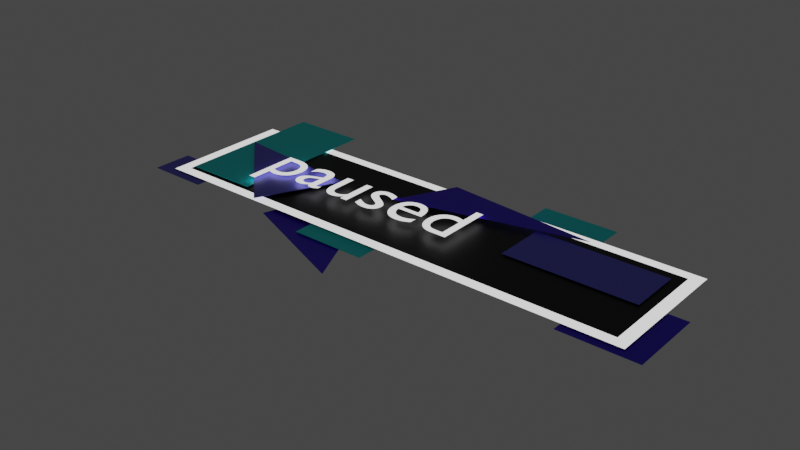 # Source: restart.blend  (saved by Blender 3.0.42; exported with 4.5.12 LTS)
import bpy
from mathutils import Matrix  # noqa: F401  (used for matrix-valued properties, if any)

bpy.ops.wm.read_factory_settings(use_empty=True)
scene = bpy.context.scene
scene.name = 'Scene'

# ---- collections
col_collection = bpy.data.collections.new('Collection'); scene.collection.children.link(col_collection)

# ---- materials (node trees are filled in below, after node groups)
mat_base = bpy.data.materials.new('base')
mat_base.use_transparent_shadow = False
mat_texte = bpy.data.materials.new('texte')
mat_texte.use_transparent_shadow = False
mat_bleu_clair = bpy.data.materials.new('bleu clair')
mat_bleu_clair.use_transparent_shadow = False
mat_bleu_fonc = bpy.data.materials.new('bleu foncé')
mat_bleu_fonc.alpha_threshold = 0.0
mat_bleu_fonc.use_transparent_shadow = False
mat_bleu_fonc.line_color = (0.0, 0.0, 0.0, 1.0)
mat_bleu_pale = bpy.data.materials.new('bleu pale')
mat_bleu_pale.use_transparent_shadow = False

# ---- material node trees
mat_base.use_nodes = True; mat_base.node_tree.nodes.clear()
_N = mat_base.node_tree.nodes; _L = mat_base.node_tree.links
n0 = _N.new('ShaderNodeBsdfPrincipled'); n0.name = 'Principled BSDF'; n0.location = (10, 300)
n0.distribution = 'GGX'
n0.subsurface_method = 'RANDOM_WALK_SKIN'
n0.inputs[0].default_value = (0.0, 0.0, 0.0, 1.0)
n0.inputs[3].default_value = 1.45
n0.inputs[27].default_value = (0.0, 0.0, 0.0, 1.0)
n0.inputs[28].default_value = 1.0
n1 = _N.new('ShaderNodeOutputMaterial'); n1.name = 'Material Output'; n1.location = (300, 300)
_L.new(n0.outputs[0], n1.inputs[0])
n1.is_active_output = True
mat_texte.use_nodes = True; mat_texte.node_tree.nodes.clear()
_N = mat_texte.node_tree.nodes; _L = mat_texte.node_tree.links
n0 = _N.new('ShaderNodeBsdfPrincipled'); n0.name = 'Principled BSDF'; n0.location = (10, 300)
n0.distribution = 'GGX'
n0.subsurface_method = 'RANDOM_WALK_SKIN'
n0.inputs[3].default_value = 1.45
n0.inputs[28].default_value = 1.0
n1 = _N.new('ShaderNodeOutputMaterial'); n1.name = 'Material Output'; n1.location = (300, 300)
_L.new(n0.outputs[0], n1.inputs[0])
n1.is_active_output = True
mat_bleu_clair.use_nodes = True; mat_bleu_clair.node_tree.nodes.clear()
_N = mat_bleu_clair.node_tree.nodes; _L = mat_bleu_clair.node_tree.links
n0 = _N.new('ShaderNodeBsdfPrincipled'); n0.name = 'Principled BSDF'; n0.location = (10, 300)
n0.distribution = 'GGX'
n0.subsurface_method = 'RANDOM_WALK_SKIN'
n0.inputs[0].default_value = (0.0, 1.0, 1.0, 1.0)
n0.inputs[3].default_value = 1.45
n0.inputs[27].default_value = (0.0, 0.0, 0.0, 1.0)
n0.inputs[28].default_value = 1.0
n1 = _N.new('ShaderNodeOutputMaterial'); n1.name = 'Material Output'; n1.location = (371, 299)
_L.new(n0.outputs[0], n1.inputs[0])
n1.is_active_output = True
mat_bleu_fonc.use_nodes = True; mat_bleu_fonc.node_tree.nodes.clear()
_N = mat_bleu_fonc.node_tree.nodes; _L = mat_bleu_fonc.node_tree.links
n0 = _N.new('ShaderNodeOutputMaterial'); n0.name = 'Material Output'; n0.location = (300, 300)
n1 = _N.new('ShaderNodeBsdfPrincipled'); n1.name = 'Principled BSDF'; n1.location = (-22, 298)
n1.distribution = 'GGX'
n1.subsurface_method = 'RANDOM_WALK_SKIN'
n1.inputs[0].default_value = (0.04197, 0.0, 0.8, 1.0)
n1.inputs[2].default_value = 0.4
n1.inputs[3].default_value = 1.45
n1.inputs[27].default_value = (0.0, 0.0, 0.0, 1.0)
n1.inputs[28].default_value = 1.0
_L.new(n1.outputs[0], n0.inputs[0])
n0.is_active_output = True
mat_bleu_pale.use_nodes = True; mat_bleu_pale.node_tree.nodes.clear()
_N = mat_bleu_pale.node_tree.nodes; _L = mat_bleu_pale.node_tree.links
n0 = _N.new('ShaderNodeBsdfPrincipled'); n0.name = 'Principled BSDF'; n0.location = (10, 300)
n0.distribution = 'GGX'
n0.subsurface_method = 'RANDOM_WALK_SKIN'
n0.inputs[0].default_value = (0.1453, 0.1403, 0.8, 1.0)
n0.inputs[3].default_value = 1.45
n0.inputs[27].default_value = (0.0, 0.0, 0.0, 1.0)
n0.inputs[28].default_value = 1.0
n1 = _N.new('ShaderNodeOutputMaterial'); n1.name = 'Material Output'; n1.location = (300, 300)
_L.new(n0.outputs[0], n1.inputs[0])
n1.is_active_output = True

# ---- world
world_world = bpy.data.worlds.new('World'); scene.world = world_world
world_world.use_nodes = True; world_world.node_tree.nodes.clear()
_N = world_world.node_tree.nodes; _L = world_world.node_tree.links
n0 = _N.new('ShaderNodeOutputWorld'); n0.name = 'World Output'; n0.location = (300, 300)
n1 = _N.new('ShaderNodeBackground'); n1.name = 'Background'; n1.location = (10, 300)
n1.inputs[0].default_value = (0.05088, 0.05088, 0.05088, 1.0)
_L.new(n1.outputs[0], n0.inputs[0])
n0.is_active_output = True
world_world.color = (0.05088, 0.05088, 0.05088)
world_world.use_sun_shadow = False
world_world.sun_shadow_jitter_overblur = 0.0

# ---- meshes
me_cube_001 = bpy.data.meshes.new('Cube.001')
me_cube_001.from_pydata([(-1.0, -1.0, -1.0), (-0.9529, -0.847, 1.0), (-1.0, 1.0, -1.0), (-0.9529, 0.847, 1.0), (1.0, -1.0, -1.0), (0.9529, -0.847, 1.0), (1.0, 1.0, -1.0), (0.9529, 0.847, 1.0)], [], [(0, 1, 3, 2), (2, 3, 7, 6), (6, 7, 5, 4), (4, 5, 1, 0), (2, 6, 4, 0), (7, 3, 1, 5)])
me_cube_001.polygons.foreach_set('material_index', [1, 1, 1, 1, 0, 0])
_uv = me_cube_001.uv_layers.new(name='CarteUV')
_uv.uv.foreach_set('vector', [0.375, 0.0, 0.625, 0.0, 0.625, 0.25, 0.375, 0.25, 0.375, 0.25, 0.625, 0.25, 0.625, 0.5, 0.375, 0.5, 0.375, 0.5, 0.625, 0.5, 0.625, 0.75, 0.375, 0.75, 0.375, 0.75, 0.625, 0.75, 0.625, 1.0, 0.375, 1.0, 0.125, 0.5, 0.375, 0.5, 0.375, 0.75, 0.125, 0.75, 0.625, 0.5, 0.875, 0.5, 0.875, 0.75, 0.625, 0.75])
me_cube_001.materials.append(mat_base)
me_cube_001.materials.append(mat_texte)
me_cube_001.use_remesh_fix_poles = True
me_cube_001.use_remesh_preserve_attributes = False
me_cube_001.update()
me_cube_002 = bpy.data.meshes.new('Cube.002')
me_cube_002.from_pydata([(-1.0, -1.0, -1.0), (-1.0, -1.0, 1.0), (-1.0, 1.0, -1.0), (-1.0, 1.0, 1.0), (1.0, -1.0, -1.0), (1.0, -1.0, 1.0), (1.0, 1.0, -1.0), (1.0, 1.0, 1.0)], [], [(0, 1, 3, 2), (2, 3, 7, 6), (6, 7, 5, 4), (4, 5, 1, 0), (2, 6, 4, 0), (7, 3, 1, 5)])
_uv = me_cube_002.uv_layers.new(name='CarteUV')
_uv.uv.foreach_set('vector', [0.375, 0.0, 0.625, 0.0, 0.625, 0.25, 0.375, 0.25, 0.375, 0.25, 0.625, 0.25, 0.625, 0.5, 0.375, 0.5, 0.375, 0.5, 0.625, 0.5, 0.625, 0.75, 0.375, 0.75, 0.375, 0.75, 0.625, 0.75, 0.625, 1.0, 0.375, 1.0, 0.125, 0.5, 0.375, 0.5, 0.375, 0.75, 0.125, 0.75, 0.625, 0.5, 0.875, 0.5, 0.875, 0.75, 0.625, 0.75])
me_cube_002.materials.append(mat_bleu_clair)
me_cube_002.use_remesh_fix_poles = True
me_cube_002.use_remesh_preserve_attributes = False
me_cube_002.update()
me_cube_003 = bpy.data.meshes.new('Cube.003')
me_cube_003.from_pydata([(0.0, -1.0, -1.0), (0.0, -1.0, 1.0), (-1.0, 1.0, -1.0), (-1.0, 1.0, 1.0), (1.0, 1.0, -1.0), (1.0, 1.0, 1.0)], [], [(0, 1, 3, 2), (2, 3, 5, 4), (4, 5, 1, 0), (2, 4, 0), (5, 3, 1)])
_uv = me_cube_003.uv_layers.new(name='CarteUV')
_uv.uv.foreach_set('vector', [0.375, 0.0, 0.625, 0.0, 0.625, 0.25, 0.375, 0.25, 0.375, 0.25, 0.625, 0.25, 0.625, 0.5, 0.375, 0.5, 0.375, 0.5, 0.625, 0.5, 0.625, 0.75, 0.375, 0.75, 0.125, 0.5, 0.375, 0.5, 0.125, 0.75, 0.625, 0.5, 0.875, 0.5, 0.625, 0.75])
me_cube_003.materials.append(mat_bleu_fonc)
me_cube_003.use_remesh_fix_poles = True
me_cube_003.use_remesh_preserve_attributes = False
me_cube_003.update()
me_cube_005 = bpy.data.meshes.new('Cube.005')
me_cube_005.from_pydata([(-1.803, 0.3077, -1.0), (-1.803, 0.3077, 1.0), (0.0, 1.0, -1.0), (0.0, 1.0, 1.0), (5.394, 0.009228, -1.0), (5.394, 0.009228, 1.0)], [], [(0, 1, 3, 2), (2, 3, 5, 4), (4, 5, 1, 0), (2, 4, 0), (3, 1, 5)])
_uv = me_cube_005.uv_layers.new(name='CarteUV')
_uv.uv.foreach_set('vector', [0.375, 0.0, 0.625, 0.0, 0.625, 0.25, 0.375, 0.25, 0.375, 0.5, 0.625, 0.5, 0.625, 0.75, 0.375, 0.75, 0.375, 0.75, 0.625, 0.75, 0.625, 1.0, 0.375, 1.0, 0.375, 0.5, 0.375, 0.75, 0.125, 0.75, 0.875, 0.5, 0.875, 0.75, 0.625, 0.75])
me_cube_005.materials.append(mat_bleu_fonc)
me_cube_005.use_remesh_fix_poles = True
me_cube_005.use_remesh_preserve_attributes = False
me_cube_005.update()
me_cube_006 = bpy.data.meshes.new('Cube.006')
me_cube_006.from_pydata([(-1.0, -1.0, -1.0), (-1.0, -1.0, 1.0), (-1.0, 1.0, -1.0), (-1.0, 1.0, 1.0), (1.0, -1.0, -1.0), (1.0, -1.0, 1.0), (1.0, 1.0, -1.0), (1.0, 1.0, 1.0)], [], [(0, 1, 3, 2), (2, 3, 7, 6), (6, 7, 5, 4), (4, 5, 1, 0), (2, 6, 4, 0), (7, 3, 1, 5)])
_uv = me_cube_006.uv_layers.new(name='CarteUV')
_uv.uv.foreach_set('vector', [0.375, 0.0, 0.625, 0.0, 0.625, 0.25, 0.375, 0.25, 0.375, 0.25, 0.625, 0.25, 0.625, 0.5, 0.375, 0.5, 0.375, 0.5, 0.625, 0.5, 0.625, 0.75, 0.375, 0.75, 0.375, 0.75, 0.625, 0.75, 0.625, 1.0, 0.375, 1.0, 0.125, 0.5, 0.375, 0.5, 0.375, 0.75, 0.125, 0.75, 0.625, 0.5, 0.875, 0.5, 0.875, 0.75, 0.625, 0.75])
me_cube_006.materials.append(mat_bleu_fonc)
me_cube_006.use_remesh_fix_poles = True
me_cube_006.use_remesh_preserve_attributes = False
me_cube_006.update()
me_cube_008 = bpy.data.meshes.new('Cube.008')
me_cube_008.from_pydata([(-1.594, -1.415, -1.0), (-1.594, -1.415, 1.0), (0.0, 1.0, -1.0), (0.0, 1.0, 1.0), (-4.201, -0.39, -1.0), (-4.201, -0.39, 1.0)], [], [(0, 1, 3, 2), (2, 3, 5, 4), (4, 5, 1, 0), (2, 4, 0), (3, 1, 5)])
_uv = me_cube_008.uv_layers.new(name='CarteUV')
_uv.uv.foreach_set('vector', [0.375, 0.0, 0.625, 0.0, 0.625, 0.25, 0.375, 0.25, 0.375, 0.5, 0.625, 0.5, 0.625, 0.75, 0.375, 0.75, 0.375, 0.75, 0.625, 0.75, 0.625, 1.0, 0.375, 1.0, 0.375, 0.5, 0.375, 0.75, 0.125, 0.75, 0.875, 0.5, 0.875, 0.75, 0.625, 0.75])
me_cube_008.materials.append(mat_bleu_pale)
me_cube_008.use_remesh_fix_poles = True
me_cube_008.use_remesh_preserve_attributes = False
me_cube_008.update()
me_cube_009 = bpy.data.meshes.new('Cube.009')
me_cube_009.from_pydata([(-1.0, -1.0, -1.0), (-1.0, -1.0, 1.0), (-1.0, 1.0, -1.0), (-1.0, 1.0, 1.0), (1.0, -1.0, -1.0), (1.0, -1.0, 1.0), (1.0, 1.0, -1.0), (1.0, 1.0, 1.0)], [], [(0, 1, 3, 2), (2, 3, 7, 6), (6, 7, 5, 4), (4, 5, 1, 0), (2, 6, 4, 0), (7, 3, 1, 5)])
_uv = me_cube_009.uv_layers.new(name='CarteUV')
_uv.uv.foreach_set('vector', [0.375, 0.0, 0.625, 0.0, 0.625, 0.25, 0.375, 0.25, 0.375, 0.25, 0.625, 0.25, 0.625, 0.5, 0.375, 0.5, 0.375, 0.5, 0.625, 0.5, 0.625, 0.75, 0.375, 0.75, 0.375, 0.75, 0.625, 0.75, 0.625, 1.0, 0.375, 1.0, 0.125, 0.5, 0.375, 0.5, 0.375, 0.75, 0.125, 0.75, 0.625, 0.5, 0.875, 0.5, 0.875, 0.75, 0.625, 0.75])
me_cube_009.materials.append(mat_bleu_clair)
me_cube_009.use_remesh_fix_poles = True
me_cube_009.use_remesh_preserve_attributes = False
me_cube_009.update()
me_cube_010 = bpy.data.meshes.new('Cube.010')
me_cube_010.from_pydata([(-1.0, -1.0, -1.0), (-1.0, -1.0, 1.0), (-1.0, 1.0, -1.0), (-1.0, 1.0, 1.0), (1.0, -1.0, -1.0), (1.0, -1.0, 1.0), (1.0, 1.0, -1.0), (1.0, 1.0, 1.0)], [], [(0, 1, 3, 2), (2, 3, 7, 6), (6, 7, 5, 4), (4, 5, 1, 0), (2, 6, 4, 0), (7, 3, 1, 5)])
me_cube_010.polygons.foreach_set('use_smooth', [True] * 6)
_uv = me_cube_010.uv_layers.new(name='CarteUV')
_uv.uv.foreach_set('vector', [0.375, 0.0, 0.625, 0.0, 0.625, 0.25, 0.375, 0.25, 0.375, 0.25, 0.625, 0.25, 0.625, 0.5, 0.375, 0.5, 0.375, 0.5, 0.625, 0.5, 0.625, 0.75, 0.375, 0.75, 0.375, 0.75, 0.625, 0.75, 0.625, 1.0, 0.375, 1.0, 0.125, 0.5, 0.375, 0.5, 0.375, 0.75, 0.125, 0.75, 0.625, 0.5, 0.875, 0.5, 0.875, 0.75, 0.625, 0.75])
me_cube_010.materials.append(mat_bleu_pale)
me_cube_010.use_remesh_fix_poles = True
me_cube_010.use_remesh_preserve_attributes = False
me_cube_010.update()
me_cube_012 = bpy.data.meshes.new('Cube.012')
me_cube_012.from_pydata([(-1.0, -1.0, -1.0), (-1.0, -1.0, 1.0), (-1.0, 1.0, -1.0), (-1.0, 1.0, 1.0), (1.0, -1.0, -1.0), (1.0, -1.0, 1.0), (1.0, 1.0, -1.0), (1.0, 1.0, 1.0)], [], [(0, 1, 3, 2), (2, 3, 7, 6), (6, 7, 5, 4), (4, 5, 1, 0), (2, 6, 4, 0), (7, 3, 1, 5)])
_uv = me_cube_012.uv_layers.new(name='CarteUV')
_uv.uv.foreach_set('vector', [0.375, 0.0, 0.625, 0.0, 0.625, 0.25, 0.375, 0.25, 0.375, 0.25, 0.625, 0.25, 0.625, 0.5, 0.375, 0.5, 0.375, 0.5, 0.625, 0.5, 0.625, 0.75, 0.375, 0.75, 0.375, 0.75, 0.625, 0.75, 0.625, 1.0, 0.375, 1.0, 0.125, 0.5, 0.375, 0.5, 0.375, 0.75, 0.125, 0.75, 0.625, 0.5, 0.875, 0.5, 0.875, 0.75, 0.625, 0.75])
me_cube_012.materials.append(mat_bleu_pale)
me_cube_012.use_remesh_fix_poles = True
me_cube_012.use_remesh_preserve_attributes = False
me_cube_012.update()
me_cube_013 = bpy.data.meshes.new('Cube.013')
me_cube_013.from_pydata([(-1.0, -1.0, -1.0), (-1.0, -1.0, 1.0), (-1.0, 1.0, -1.0), (-1.0, 1.0, 1.0), (1.0, -1.0, -1.0), (1.0, -1.0, 1.0), (1.0, 1.0, -1.0), (1.0, 1.0, 1.0)], [], [(0, 1, 3, 2), (2, 3, 7, 6), (6, 7, 5, 4), (4, 5, 1, 0), (2, 6, 4, 0), (7, 3, 1, 5)])
_uv = me_cube_013.uv_layers.new(name='CarteUV')
_uv.uv.foreach_set('vector', [0.375, 0.0, 0.625, 0.0, 0.625, 0.25, 0.375, 0.25, 0.375, 0.25, 0.625, 0.25, 0.625, 0.5, 0.375, 0.5, 0.375, 0.5, 0.625, 0.5, 0.625, 0.75, 0.375, 0.75, 0.375, 0.75, 0.625, 0.75, 0.625, 1.0, 0.375, 1.0, 0.125, 0.5, 0.375, 0.5, 0.375, 0.75, 0.125, 0.75, 0.625, 0.5, 0.875, 0.5, 0.875, 0.75, 0.625, 0.75])
me_cube_013.materials.append(mat_bleu_clair)
me_cube_013.use_remesh_fix_poles = True
me_cube_013.use_remesh_preserve_attributes = False
me_cube_013.update()

# ---- curves / text
txt_texte = bpy.data.curves.new('Texte', 'FONT')
txt_texte.dimensions = '2D'
txt_texte.body = 'paused'
txt_texte.materials.append(mat_texte)

# ---- objects
ob_cube = bpy.data.objects.new('Cube', me_cube_001)
ob_cube_002 = bpy.data.objects.new('Cube.002', me_cube_002)
ob_cube_003 = bpy.data.objects.new('Cube.003', me_cube_003)
ob_cube_005 = bpy.data.objects.new('Cube.005', me_cube_005)
ob_cube_006 = bpy.data.objects.new('Cube.006', me_cube_006)
ob_cube_008 = bpy.data.objects.new('Cube.008', me_cube_008)
ob_cube_009 = bpy.data.objects.new('Cube.009', me_cube_009)
ob_cube_010 = bpy.data.objects.new('Cube.010', me_cube_010)
ob_texte = bpy.data.objects.new('Texte', txt_texte)
ob_cube_004 = bpy.data.objects.new('Cube.004', me_cube_012)
ob_cube_001 = bpy.data.objects.new('Cube.001', me_cube_013)

# ---- transforms, parenting, visibility, modifiers, constraints
ob_cube.location = (0.0, 0.0, 0.0)
ob_cube.scale = (1.68, 0.4479, 0.001)
ob_cube_002.location = (0.767, 0.3841, -0.01)
ob_cube_002.scale = (0.25, 0.25, 0.001)
ob_cube_003.location = (-0.5163, -0.3876, -0.02)
ob_cube_003.rotation_euler = (0.0, -0.0, -1.142)
ob_cube_003.scale = (0.6182, 0.296, 0.001)
ob_cube_005.location = (0.1121, 0.04271, 0.03)
ob_cube_005.rotation_euler = (0.0, -0.0, 0.3391)
ob_cube_005.scale = (0.1739, 0.4427, 0.0006237)
ob_cube_006.location = (1.556, -0.2515, -0.01)
ob_cube_006.scale = (0.25, 0.25, 0.001)
ob_cube_008.location = (-1.214, 0.2402, 0.02)
ob_cube_008.rotation_euler = (0.0, -0.0, 1.783)
ob_cube_008.scale = (0.1769, 0.3592, 0.001)
ob_cube_009.location = (-1.335, 0.1544, 0.01)
ob_cube_009.scale = (0.25, 0.5104, 0.001)
ob_cube_010.location = (-1.591, -0.3742, -0.01)
ob_cube_010.rotation_euler = (0.0, -0.0, -1.58)
ob_cube_010.scale = (0.1318, 0.2054, 0.001)
ob_texte.location = (-1.171, -0.1589, 0.05)
ob_texte.scale = (0.5525, 0.5525, 0.5525)
ob_cube_004.location = (1.101, 0.128, 0.01)
ob_cube_004.scale = (0.4352, -0.1773, 0.001)
ob_cube_001.location = (-0.1932, -0.3226, -0.01)
ob_cube_001.scale = (0.25, 0.25, 0.001)

# ---- collection membership
col_collection.objects.link(ob_cube)
col_collection.objects.link(ob_cube_002)
col_collection.objects.link(ob_cube_003)
col_collection.objects.link(ob_cube_005)
col_collection.objects.link(ob_cube_006)
col_collection.objects.link(ob_cube_008)
col_collection.objects.link(ob_cube_009)
col_collection.objects.link(ob_cube_010)
col_collection.objects.link(ob_texte)
col_collection.objects.link(ob_cube_004)
col_collection.objects.link(ob_cube_001)

# ---- scene / render settings (as saved in the file)
scene.frame_start = 1; scene.frame_end = 250; scene.frame_set(1)
scene.render.engine = 'BLENDER_EEVEE_NEXT'
scene.cycles.sampling_pattern = 'TABULATED_SOBOL'
scene.cycles.use_light_tree = False
scene.view_settings.view_transform = 'Filmic'
bpy.context.view_layer.update()

# ---- added for rendering (the .blend has no active camera): camera
cam_auto = bpy.data.cameras.new('AutoCamera')
cam_auto.lens = 50.0
cam_auto.sensor_width = 36.0
cam_auto.clip_end = 1000.0
ob_auto_camera = bpy.data.objects.new('AutoCamera', cam_auto)
scene.collection.objects.link(ob_auto_camera)
ob_auto_camera.location = (3.75059, -4.6458, 3.01152)
ob_auto_camera.rotation_euler = (1.09748, -7.21219e-08, 0.694738)
scene.camera = ob_auto_camera
bpy.context.view_layer.update()
